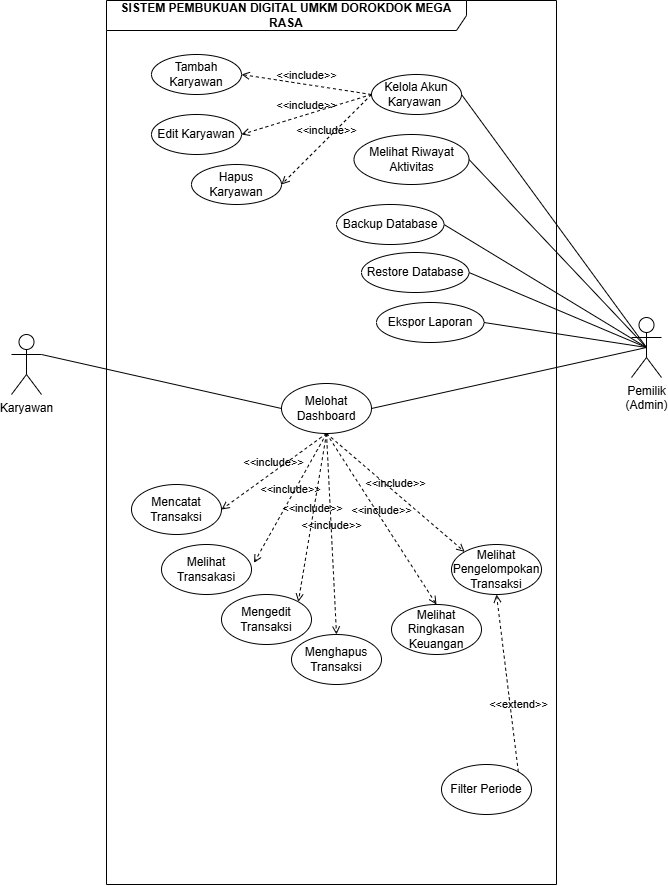

The diagram above was exported from draw.io. Its source (the exported page's mxGraphModel, read from the mxfile embedded in the PNG):
<mxGraphModel dx="662" dy="385" grid="1" gridSize="10" guides="1" tooltips="1" connect="1" arrows="1" fold="1" page="1" pageScale="1" pageWidth="850" pageHeight="1100" math="0" shadow="0">
  <root>
    <mxCell id="5lY14LF0nFJ02qbNDqvw-0" />
    <mxCell id="5lY14LF0nFJ02qbNDqvw-1" parent="5lY14LF0nFJ02qbNDqvw-0" />
    <mxCell id="5lY14LF0nFJ02qbNDqvw-2" parent="5lY14LF0nFJ02qbNDqvw-1" style="shape=umlFrame;whiteSpace=wrap;html=1;pointerEvents=0;recursiveResize=0;container=1;collapsible=0;width=360;height=30;" value="&lt;strong&gt;SISTEM PEMBUKUAN DIGITAL UMKM DOROKDOK MEGA RASA&lt;/strong&gt;" vertex="1">
      <mxGeometry height="884" width="450" x="195" y="86" as="geometry" />
    </mxCell>
    <mxCell id="5lY14LF0nFJ02qbNDqvw-3" parent="5lY14LF0nFJ02qbNDqvw-2" style="ellipse;html=1;whiteSpace=wrap;" value="Mencatat Transaksi" vertex="1">
      <mxGeometry height="50" width="90" x="25" y="484" as="geometry" />
    </mxCell>
    <mxCell id="5lY14LF0nFJ02qbNDqvw-4" parent="5lY14LF0nFJ02qbNDqvw-2" style="ellipse;html=1;whiteSpace=wrap;" value="Kelola Akun Karyawan&amp;nbsp;" vertex="1">
      <mxGeometry height="40" width="90" x="265" y="74" as="geometry" />
    </mxCell>
    <mxCell id="5lY14LF0nFJ02qbNDqvw-5" parent="5lY14LF0nFJ02qbNDqvw-2" style="ellipse;html=1;whiteSpace=wrap;" value="Melihat Riwayat Aktivitas" vertex="1">
      <mxGeometry height="50" width="115" x="247.5" y="134" as="geometry" />
    </mxCell>
    <mxCell id="5lY14LF0nFJ02qbNDqvw-6" parent="5lY14LF0nFJ02qbNDqvw-2" style="ellipse;html=1;whiteSpace=wrap;" value="Backup Database" vertex="1">
      <mxGeometry height="40" width="107.5" x="230" y="204" as="geometry" />
    </mxCell>
    <mxCell id="5lY14LF0nFJ02qbNDqvw-7" parent="5lY14LF0nFJ02qbNDqvw-2" style="ellipse;html=1;whiteSpace=wrap;" value="Menghapus Transaksi" vertex="1">
      <mxGeometry height="50" width="90" x="185" y="634" as="geometry" />
    </mxCell>
    <mxCell id="5lY14LF0nFJ02qbNDqvw-8" parent="5lY14LF0nFJ02qbNDqvw-2" style="ellipse;html=1;whiteSpace=wrap;" value="Melihat Transakasi" vertex="1">
      <mxGeometry height="50" width="90" x="55" y="544" as="geometry" />
    </mxCell>
    <mxCell id="5lY14LF0nFJ02qbNDqvw-9" parent="5lY14LF0nFJ02qbNDqvw-2" style="ellipse;html=1;whiteSpace=wrap;" value="Mengedit Transaksi" vertex="1">
      <mxGeometry height="50" width="90" x="115" y="594" as="geometry" />
    </mxCell>
    <mxCell id="5lY14LF0nFJ02qbNDqvw-10" parent="5lY14LF0nFJ02qbNDqvw-2" style="ellipse;html=1;whiteSpace=wrap;" value="Melihat Ringkasan Keuangan" vertex="1">
      <mxGeometry height="50" width="90" x="285" y="604" as="geometry" />
    </mxCell>
    <mxCell id="5lY14LF0nFJ02qbNDqvw-11" parent="5lY14LF0nFJ02qbNDqvw-2" style="ellipse;html=1;whiteSpace=wrap;" value="Melihat Pengelompokan Transaksi" vertex="1">
      <mxGeometry height="50" width="90" x="345" y="544" as="geometry" />
    </mxCell>
    <mxCell id="5lY14LF0nFJ02qbNDqvw-13" parent="5lY14LF0nFJ02qbNDqvw-2" style="ellipse;html=1;whiteSpace=wrap;" value="Filter Periode" vertex="1">
      <mxGeometry height="50" width="90" x="335" y="764" as="geometry" />
    </mxCell>
    <mxCell id="5lY14LF0nFJ02qbNDqvw-14" edge="1" parent="5lY14LF0nFJ02qbNDqvw-2" source="5lY14LF0nFJ02qbNDqvw-13" style="html=1;verticalAlign=bottom;labelBackgroundColor=none;endArrow=open;endFill=0;dashed=1;rounded=0;exitX=1;exitY=0;exitDx=0;exitDy=0;entryX=0.5;entryY=1;entryDx=0;entryDy=0;" target="5lY14LF0nFJ02qbNDqvw-11" value="&amp;lt;&amp;lt;extend&amp;gt;&amp;gt;">
      <mxGeometry relative="1" width="160" x="-0.3546" y="-7" as="geometry">
        <mxPoint as="offset" />
        <mxPoint x="255" y="687" as="sourcePoint" />
        <mxPoint x="485" y="642" as="targetPoint" />
      </mxGeometry>
    </mxCell>
    <mxCell id="jECDBWhKtck1l3mDdDNe-1" parent="5lY14LF0nFJ02qbNDqvw-2" style="ellipse;html=1;whiteSpace=wrap;" value="Restore Database" vertex="1">
      <mxGeometry height="40" width="107.5" x="255" y="252" as="geometry" />
    </mxCell>
    <mxCell id="jECDBWhKtck1l3mDdDNe-2" parent="5lY14LF0nFJ02qbNDqvw-2" style="ellipse;html=1;whiteSpace=wrap;" value="Ekspor Laporan" vertex="1">
      <mxGeometry height="40" width="107.5" x="270" y="302" as="geometry" />
    </mxCell>
    <mxCell id="jECDBWhKtck1l3mDdDNe-5" parent="5lY14LF0nFJ02qbNDqvw-2" style="ellipse;html=1;whiteSpace=wrap;" value="Tambah Karyawan" vertex="1">
      <mxGeometry height="40" width="90" x="45" y="54" as="geometry" />
    </mxCell>
    <mxCell id="jECDBWhKtck1l3mDdDNe-6" parent="5lY14LF0nFJ02qbNDqvw-2" style="ellipse;html=1;whiteSpace=wrap;" value="Edit Karyawan" vertex="1">
      <mxGeometry height="40" width="90" x="45" y="114" as="geometry" />
    </mxCell>
    <mxCell id="jECDBWhKtck1l3mDdDNe-7" parent="5lY14LF0nFJ02qbNDqvw-2" style="ellipse;html=1;whiteSpace=wrap;" value="Hapus Karyawan" vertex="1">
      <mxGeometry height="40" width="90" x="85" y="164" as="geometry" />
    </mxCell>
    <mxCell id="jECDBWhKtck1l3mDdDNe-8" edge="1" parent="5lY14LF0nFJ02qbNDqvw-2" source="5lY14LF0nFJ02qbNDqvw-4" style="html=1;verticalAlign=bottom;labelBackgroundColor=none;endArrow=open;endFill=0;dashed=1;rounded=0;exitX=0;exitY=0.5;exitDx=0;exitDy=0;entryX=1;entryY=0.5;entryDx=0;entryDy=0;" target="jECDBWhKtck1l3mDdDNe-5" value="&amp;lt;&amp;lt;include&amp;gt;&amp;gt;">
      <mxGeometry relative="1" width="160" as="geometry">
        <mxPoint x="132.5" y="342" as="sourcePoint" />
        <mxPoint x="227.5" y="392" as="targetPoint" />
      </mxGeometry>
    </mxCell>
    <mxCell id="jECDBWhKtck1l3mDdDNe-9" edge="1" parent="5lY14LF0nFJ02qbNDqvw-2" source="5lY14LF0nFJ02qbNDqvw-4" style="html=1;verticalAlign=bottom;labelBackgroundColor=none;endArrow=open;endFill=0;dashed=1;rounded=0;exitX=0;exitY=0.5;exitDx=0;exitDy=0;entryX=1;entryY=0.5;entryDx=0;entryDy=0;" target="jECDBWhKtck1l3mDdDNe-6" value="&amp;lt;&amp;lt;include&amp;gt;&amp;gt;">
      <mxGeometry relative="1" width="160" as="geometry">
        <mxPoint x="275" y="104" as="sourcePoint" />
        <mxPoint x="145" y="84" as="targetPoint" />
      </mxGeometry>
    </mxCell>
    <mxCell id="jECDBWhKtck1l3mDdDNe-10" edge="1" parent="5lY14LF0nFJ02qbNDqvw-2" source="5lY14LF0nFJ02qbNDqvw-4" style="html=1;verticalAlign=bottom;labelBackgroundColor=none;endArrow=open;endFill=0;dashed=1;rounded=0;exitX=0;exitY=0.5;exitDx=0;exitDy=0;entryX=1;entryY=0.5;entryDx=0;entryDy=0;" target="jECDBWhKtck1l3mDdDNe-7" value="&amp;lt;&amp;lt;include&amp;gt;&amp;gt;">
      <mxGeometry relative="1" width="160" as="geometry">
        <mxPoint x="275" y="104" as="sourcePoint" />
        <mxPoint x="145" y="144" as="targetPoint" />
      </mxGeometry>
    </mxCell>
    <mxCell id="jECDBWhKtck1l3mDdDNe-11" parent="5lY14LF0nFJ02qbNDqvw-2" style="ellipse;html=1;whiteSpace=wrap;" value="Melohat Dashboard" vertex="1">
      <mxGeometry height="50" width="90" x="175" y="383" as="geometry" />
    </mxCell>
    <mxCell id="y4xEh6LIKz1zmfHqEzhf-0" edge="1" parent="5lY14LF0nFJ02qbNDqvw-2" source="jECDBWhKtck1l3mDdDNe-11" style="html=1;verticalAlign=bottom;labelBackgroundColor=none;endArrow=open;endFill=0;dashed=1;rounded=0;exitX=0.5;exitY=1;exitDx=0;exitDy=0;entryX=1;entryY=0.5;entryDx=0;entryDy=0;" target="5lY14LF0nFJ02qbNDqvw-3" value="&amp;lt;&amp;lt;include&amp;gt;&amp;gt;">
      <mxGeometry relative="1" width="160" as="geometry">
        <mxPoint x="215" y="419" as="sourcePoint" />
        <mxPoint x="125" y="509" as="targetPoint" />
      </mxGeometry>
    </mxCell>
    <mxCell id="y4xEh6LIKz1zmfHqEzhf-1" edge="1" parent="5lY14LF0nFJ02qbNDqvw-2" source="jECDBWhKtck1l3mDdDNe-11" style="html=1;verticalAlign=bottom;labelBackgroundColor=none;endArrow=open;endFill=0;dashed=1;rounded=0;exitX=0.5;exitY=1;exitDx=0;exitDy=0;entryX=1.028;entryY=0.367;entryDx=0;entryDy=0;entryPerimeter=0;" target="5lY14LF0nFJ02qbNDqvw-8" value="&amp;lt;&amp;lt;include&amp;gt;&amp;gt;">
      <mxGeometry relative="1" width="160" as="geometry">
        <mxPoint x="230" y="443" as="sourcePoint" />
        <mxPoint x="125" y="519" as="targetPoint" />
      </mxGeometry>
    </mxCell>
    <mxCell id="y4xEh6LIKz1zmfHqEzhf-2" edge="1" parent="5lY14LF0nFJ02qbNDqvw-2" source="jECDBWhKtck1l3mDdDNe-11" style="html=1;verticalAlign=bottom;labelBackgroundColor=none;endArrow=open;endFill=0;dashed=1;rounded=0;exitX=0.5;exitY=1;exitDx=0;exitDy=0;entryX=1;entryY=0;entryDx=0;entryDy=0;" target="5lY14LF0nFJ02qbNDqvw-9" value="&amp;lt;&amp;lt;include&amp;gt;&amp;gt;">
      <mxGeometry relative="1" width="160" as="geometry">
        <mxPoint x="230" y="443" as="sourcePoint" />
        <mxPoint x="158" y="572" as="targetPoint" />
      </mxGeometry>
    </mxCell>
    <mxCell id="y4xEh6LIKz1zmfHqEzhf-3" edge="1" parent="5lY14LF0nFJ02qbNDqvw-2" source="jECDBWhKtck1l3mDdDNe-11" style="html=1;verticalAlign=bottom;labelBackgroundColor=none;endArrow=open;endFill=0;dashed=1;rounded=0;exitX=0.5;exitY=1;exitDx=0;exitDy=0;entryX=0.5;entryY=0;entryDx=0;entryDy=0;" target="5lY14LF0nFJ02qbNDqvw-7" value="&amp;lt;&amp;lt;include&amp;gt;&amp;gt;">
      <mxGeometry relative="1" width="160" as="geometry">
        <mxPoint x="230" y="443" as="sourcePoint" />
        <mxPoint x="202" y="611" as="targetPoint" />
      </mxGeometry>
    </mxCell>
    <mxCell id="y4xEh6LIKz1zmfHqEzhf-4" edge="1" parent="5lY14LF0nFJ02qbNDqvw-2" source="jECDBWhKtck1l3mDdDNe-11" style="html=1;verticalAlign=bottom;labelBackgroundColor=none;endArrow=open;endFill=0;dashed=1;rounded=0;exitX=0.5;exitY=1;exitDx=0;exitDy=0;entryX=0.5;entryY=0;entryDx=0;entryDy=0;" target="5lY14LF0nFJ02qbNDqvw-10" value="&amp;lt;&amp;lt;include&amp;gt;&amp;gt;">
      <mxGeometry relative="1" width="160" as="geometry">
        <mxPoint x="230" y="443" as="sourcePoint" />
        <mxPoint x="240" y="644" as="targetPoint" />
      </mxGeometry>
    </mxCell>
    <mxCell id="y4xEh6LIKz1zmfHqEzhf-5" edge="1" parent="5lY14LF0nFJ02qbNDqvw-2" source="jECDBWhKtck1l3mDdDNe-11" style="html=1;verticalAlign=bottom;labelBackgroundColor=none;endArrow=open;endFill=0;dashed=1;rounded=0;exitX=0.5;exitY=1;exitDx=0;exitDy=0;entryX=0;entryY=0;entryDx=0;entryDy=0;" target="5lY14LF0nFJ02qbNDqvw-11" value="&amp;lt;&amp;lt;include&amp;gt;&amp;gt;">
      <mxGeometry relative="1" width="160" as="geometry">
        <mxPoint x="230" y="443" as="sourcePoint" />
        <mxPoint x="340" y="614" as="targetPoint" />
      </mxGeometry>
    </mxCell>
    <mxCell id="5lY14LF0nFJ02qbNDqvw-17" parent="5lY14LF0nFJ02qbNDqvw-1" style="shape=umlActor;verticalLabelPosition=bottom;verticalAlign=top;html=1;" value="Pemilik&lt;div&gt;(Admin)&lt;/div&gt;" vertex="1">
      <mxGeometry height="60" width="30" x="720" y="403" as="geometry" />
    </mxCell>
    <mxCell id="5lY14LF0nFJ02qbNDqvw-18" parent="5lY14LF0nFJ02qbNDqvw-1" style="shape=umlActor;verticalLabelPosition=bottom;verticalAlign=top;html=1;" value="Karyawan" vertex="1">
      <mxGeometry height="60" width="30" x="100" y="420" as="geometry" />
    </mxCell>
    <mxCell id="5lY14LF0nFJ02qbNDqvw-19" edge="1" parent="5lY14LF0nFJ02qbNDqvw-1" source="5lY14LF0nFJ02qbNDqvw-18" style="rounded=0;orthogonalLoop=1;jettySize=auto;html=1;exitX=1;exitY=0.3333333333333333;exitDx=0;exitDy=0;entryX=0;entryY=0.5;entryDx=0;entryDy=0;endArrow=none;endFill=0;exitPerimeter=0;" target="jECDBWhKtck1l3mDdDNe-11">
      <mxGeometry relative="1" as="geometry">
        <mxPoint x="620" y="315" as="sourcePoint" />
        <mxPoint x="710" y="326" as="targetPoint" />
      </mxGeometry>
    </mxCell>
    <mxCell id="5lY14LF0nFJ02qbNDqvw-25" edge="1" parent="5lY14LF0nFJ02qbNDqvw-1" source="5lY14LF0nFJ02qbNDqvw-17" style="rounded=0;orthogonalLoop=1;jettySize=auto;html=1;exitX=0.5;exitY=0.5;exitDx=0;exitDy=0;entryX=1;entryY=0.5;entryDx=0;entryDy=0;endArrow=none;endFill=0;exitPerimeter=0;" target="5lY14LF0nFJ02qbNDqvw-4">
      <mxGeometry relative="1" as="geometry">
        <mxPoint x="620" y="220" as="sourcePoint" />
        <mxPoint x="755" y="260" as="targetPoint" />
      </mxGeometry>
    </mxCell>
    <mxCell id="5lY14LF0nFJ02qbNDqvw-26" edge="1" parent="5lY14LF0nFJ02qbNDqvw-1" source="5lY14LF0nFJ02qbNDqvw-17" style="rounded=0;orthogonalLoop=1;jettySize=auto;html=1;exitX=0.5;exitY=0.5;exitDx=0;exitDy=0;entryX=1;entryY=0.5;entryDx=0;entryDy=0;endArrow=none;endFill=0;exitPerimeter=0;" target="5lY14LF0nFJ02qbNDqvw-5">
      <mxGeometry relative="1" as="geometry">
        <mxPoint x="140" y="240" as="sourcePoint" />
        <mxPoint x="530" y="220" as="targetPoint" />
      </mxGeometry>
    </mxCell>
    <mxCell id="5lY14LF0nFJ02qbNDqvw-27" edge="1" parent="5lY14LF0nFJ02qbNDqvw-1" source="5lY14LF0nFJ02qbNDqvw-17" style="rounded=0;orthogonalLoop=1;jettySize=auto;html=1;exitX=0.5;exitY=0.5;exitDx=0;exitDy=0;entryX=1;entryY=0.5;entryDx=0;entryDy=0;endArrow=none;endFill=0;exitPerimeter=0;" target="5lY14LF0nFJ02qbNDqvw-6">
      <mxGeometry relative="1" as="geometry">
        <mxPoint x="140" y="240" as="sourcePoint" />
        <mxPoint x="505" y="315" as="targetPoint" />
      </mxGeometry>
    </mxCell>
    <mxCell id="jECDBWhKtck1l3mDdDNe-3" edge="1" parent="5lY14LF0nFJ02qbNDqvw-1" source="5lY14LF0nFJ02qbNDqvw-17" style="rounded=0;orthogonalLoop=1;jettySize=auto;html=1;exitX=0.5;exitY=0.5;exitDx=0;exitDy=0;entryX=1;entryY=0.5;entryDx=0;entryDy=0;endArrow=none;endFill=0;exitPerimeter=0;" target="jECDBWhKtck1l3mDdDNe-1">
      <mxGeometry relative="1" as="geometry">
        <mxPoint x="745" y="443" as="sourcePoint" />
        <mxPoint x="543" y="320" as="targetPoint" />
      </mxGeometry>
    </mxCell>
    <mxCell id="jECDBWhKtck1l3mDdDNe-4" edge="1" parent="5lY14LF0nFJ02qbNDqvw-1" source="5lY14LF0nFJ02qbNDqvw-17" style="rounded=0;orthogonalLoop=1;jettySize=auto;html=1;exitX=0.5;exitY=0.5;exitDx=0;exitDy=0;entryX=1;entryY=0.5;entryDx=0;entryDy=0;endArrow=none;endFill=0;exitPerimeter=0;" target="jECDBWhKtck1l3mDdDNe-2">
      <mxGeometry relative="1" as="geometry">
        <mxPoint x="745" y="443" as="sourcePoint" />
        <mxPoint x="568" y="368" as="targetPoint" />
      </mxGeometry>
    </mxCell>
    <mxCell id="jECDBWhKtck1l3mDdDNe-12" edge="1" parent="5lY14LF0nFJ02qbNDqvw-1" source="5lY14LF0nFJ02qbNDqvw-17" style="rounded=0;orthogonalLoop=1;jettySize=auto;html=1;exitX=0.5;exitY=0.5;exitDx=0;exitDy=0;entryX=1;entryY=0.5;entryDx=0;entryDy=0;endArrow=none;endFill=0;exitPerimeter=0;" target="jECDBWhKtck1l3mDdDNe-11">
      <mxGeometry relative="1" as="geometry">
        <mxPoint x="745" y="443" as="sourcePoint" />
        <mxPoint x="583" y="418" as="targetPoint" />
      </mxGeometry>
    </mxCell>
  </root>
</mxGraphModel>